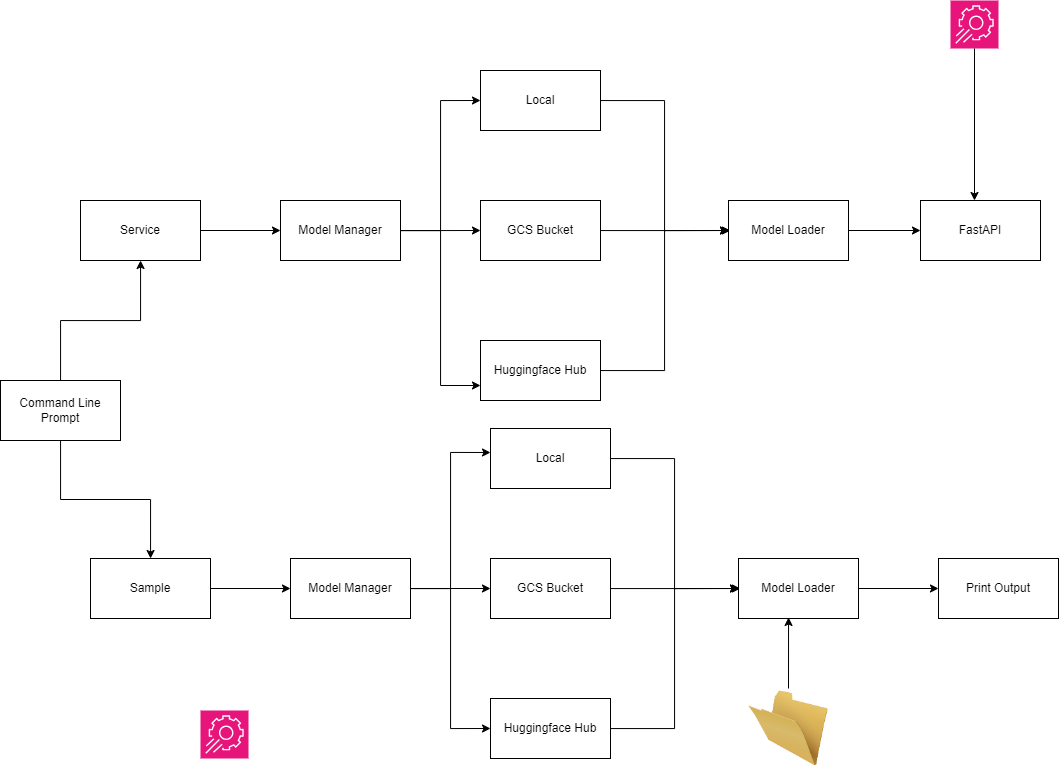

The diagram above was exported from draw.io. Its source (the exported page's mxGraphModel, read from the mxfile embedded in the PNG):
<mxGraphModel dx="1687" dy="2077" grid="1" gridSize="10" guides="1" tooltips="1" connect="1" arrows="1" fold="1" page="1" pageScale="1" pageWidth="827" pageHeight="1169" math="0" shadow="0">
  <root>
    <mxCell id="0" />
    <mxCell id="1" parent="0" />
    <mxCell id="7OtwdhdXpNyO21C4LOv6-15" value="" style="edgeStyle=orthogonalEdgeStyle;rounded=0;orthogonalLoop=1;jettySize=auto;html=1;" edge="1" parent="1" source="7OtwdhdXpNyO21C4LOv6-4" target="7OtwdhdXpNyO21C4LOv6-14">
      <mxGeometry relative="1" as="geometry" />
    </mxCell>
    <mxCell id="7OtwdhdXpNyO21C4LOv6-4" value="Sample" style="rounded=0;whiteSpace=wrap;html=1;" vertex="1" parent="1">
      <mxGeometry x="140" y="-322" width="120" height="60" as="geometry" />
    </mxCell>
    <mxCell id="7OtwdhdXpNyO21C4LOv6-7" style="edgeStyle=orthogonalEdgeStyle;rounded=0;orthogonalLoop=1;jettySize=auto;html=1;" edge="1" parent="1" source="7OtwdhdXpNyO21C4LOv6-5" target="7OtwdhdXpNyO21C4LOv6-4">
      <mxGeometry relative="1" as="geometry" />
    </mxCell>
    <mxCell id="7OtwdhdXpNyO21C4LOv6-9" value="" style="edgeStyle=orthogonalEdgeStyle;rounded=0;orthogonalLoop=1;jettySize=auto;html=1;" edge="1" parent="1" source="7OtwdhdXpNyO21C4LOv6-5" target="7OtwdhdXpNyO21C4LOv6-8">
      <mxGeometry relative="1" as="geometry" />
    </mxCell>
    <mxCell id="7OtwdhdXpNyO21C4LOv6-5" value="Command Line Prompt" style="rounded=0;whiteSpace=wrap;html=1;" vertex="1" parent="1">
      <mxGeometry x="50" y="-500" width="120" height="60" as="geometry" />
    </mxCell>
    <mxCell id="7OtwdhdXpNyO21C4LOv6-11" value="" style="edgeStyle=orthogonalEdgeStyle;rounded=0;orthogonalLoop=1;jettySize=auto;html=1;" edge="1" parent="1" source="7OtwdhdXpNyO21C4LOv6-8" target="7OtwdhdXpNyO21C4LOv6-10">
      <mxGeometry relative="1" as="geometry" />
    </mxCell>
    <mxCell id="7OtwdhdXpNyO21C4LOv6-8" value="Service" style="rounded=0;whiteSpace=wrap;html=1;" vertex="1" parent="1">
      <mxGeometry x="130" y="-680" width="120" height="60" as="geometry" />
    </mxCell>
    <mxCell id="7OtwdhdXpNyO21C4LOv6-13" value="" style="edgeStyle=orthogonalEdgeStyle;rounded=0;orthogonalLoop=1;jettySize=auto;html=1;" edge="1" parent="1" source="7OtwdhdXpNyO21C4LOv6-10">
      <mxGeometry relative="1" as="geometry">
        <mxPoint x="530" y="-650" as="targetPoint" />
      </mxGeometry>
    </mxCell>
    <mxCell id="7OtwdhdXpNyO21C4LOv6-26" style="edgeStyle=orthogonalEdgeStyle;rounded=0;orthogonalLoop=1;jettySize=auto;html=1;entryX=0;entryY=0.5;entryDx=0;entryDy=0;" edge="1" parent="1" source="7OtwdhdXpNyO21C4LOv6-10" target="7OtwdhdXpNyO21C4LOv6-24">
      <mxGeometry relative="1" as="geometry" />
    </mxCell>
    <mxCell id="7OtwdhdXpNyO21C4LOv6-27" style="edgeStyle=orthogonalEdgeStyle;rounded=0;orthogonalLoop=1;jettySize=auto;html=1;entryX=0;entryY=0.75;entryDx=0;entryDy=0;" edge="1" parent="1" source="7OtwdhdXpNyO21C4LOv6-10" target="7OtwdhdXpNyO21C4LOv6-22">
      <mxGeometry relative="1" as="geometry" />
    </mxCell>
    <mxCell id="7OtwdhdXpNyO21C4LOv6-10" value="Model Manager" style="rounded=0;whiteSpace=wrap;html=1;" vertex="1" parent="1">
      <mxGeometry x="330" y="-680" width="120" height="60" as="geometry" />
    </mxCell>
    <mxCell id="7OtwdhdXpNyO21C4LOv6-48" style="edgeStyle=orthogonalEdgeStyle;rounded=0;orthogonalLoop=1;jettySize=auto;html=1;entryX=0;entryY=0.5;entryDx=0;entryDy=0;" edge="1" parent="1" source="7OtwdhdXpNyO21C4LOv6-14" target="7OtwdhdXpNyO21C4LOv6-45">
      <mxGeometry relative="1" as="geometry" />
    </mxCell>
    <mxCell id="7OtwdhdXpNyO21C4LOv6-50" style="edgeStyle=orthogonalEdgeStyle;rounded=0;orthogonalLoop=1;jettySize=auto;html=1;entryX=0;entryY=0.5;entryDx=0;entryDy=0;" edge="1" parent="1" source="7OtwdhdXpNyO21C4LOv6-14" target="7OtwdhdXpNyO21C4LOv6-41">
      <mxGeometry relative="1" as="geometry" />
    </mxCell>
    <mxCell id="7OtwdhdXpNyO21C4LOv6-14" value="Model Manager" style="whiteSpace=wrap;html=1;rounded=0;" vertex="1" parent="1">
      <mxGeometry x="340" y="-322" width="120" height="60" as="geometry" />
    </mxCell>
    <mxCell id="7OtwdhdXpNyO21C4LOv6-18" value="" style="sketch=0;points=[[0,0,0],[0.25,0,0],[0.5,0,0],[0.75,0,0],[1,0,0],[0,1,0],[0.25,1,0],[0.5,1,0],[0.75,1,0],[1,1,0],[0,0.25,0],[0,0.5,0],[0,0.75,0],[1,0.25,0],[1,0.5,0],[1,0.75,0]];points=[[0,0,0],[0.25,0,0],[0.5,0,0],[0.75,0,0],[1,0,0],[0,1,0],[0.25,1,0],[0.5,1,0],[0.75,1,0],[1,1,0],[0,0.25,0],[0,0.5,0],[0,0.75,0],[1,0.25,0],[1,0.5,0],[1,0.75,0]];outlineConnect=0;fontColor=#232F3E;fillColor=#E7157B;strokeColor=#ffffff;dashed=0;verticalLabelPosition=bottom;verticalAlign=top;align=center;html=1;fontSize=12;fontStyle=0;aspect=fixed;shape=mxgraph.aws4.resourceIcon;resIcon=mxgraph.aws4.app_config;" vertex="1" parent="1">
      <mxGeometry x="250" y="-170" width="48" height="48" as="geometry" />
    </mxCell>
    <mxCell id="7OtwdhdXpNyO21C4LOv6-20" value="" style="sketch=0;points=[[0,0,0],[0.25,0,0],[0.5,0,0],[0.75,0,0],[1,0,0],[0,1,0],[0.25,1,0],[0.5,1,0],[0.75,1,0],[1,1,0],[0,0.25,0],[0,0.5,0],[0,0.75,0],[1,0.25,0],[1,0.5,0],[1,0.75,0]];points=[[0,0,0],[0.25,0,0],[0.5,0,0],[0.75,0,0],[1,0,0],[0,1,0],[0.25,1,0],[0.5,1,0],[0.75,1,0],[1,1,0],[0,0.25,0],[0,0.5,0],[0,0.75,0],[1,0.25,0],[1,0.5,0],[1,0.75,0]];outlineConnect=0;fontColor=#232F3E;fillColor=#E7157B;strokeColor=#ffffff;dashed=0;verticalLabelPosition=bottom;verticalAlign=top;align=center;html=1;fontSize=12;fontStyle=0;aspect=fixed;shape=mxgraph.aws4.resourceIcon;resIcon=mxgraph.aws4.app_config;" vertex="1" parent="1">
      <mxGeometry x="1000" y="-880" width="48" height="48" as="geometry" />
    </mxCell>
    <mxCell id="7OtwdhdXpNyO21C4LOv6-31" style="edgeStyle=orthogonalEdgeStyle;rounded=0;orthogonalLoop=1;jettySize=auto;html=1;entryX=0;entryY=0.5;entryDx=0;entryDy=0;" edge="1" parent="1" source="7OtwdhdXpNyO21C4LOv6-22" target="7OtwdhdXpNyO21C4LOv6-32">
      <mxGeometry relative="1" as="geometry">
        <mxPoint x="750" y="-650" as="targetPoint" />
      </mxGeometry>
    </mxCell>
    <mxCell id="7OtwdhdXpNyO21C4LOv6-22" value="Huggingface Hub" style="rounded=0;whiteSpace=wrap;html=1;" vertex="1" parent="1">
      <mxGeometry x="530" y="-540" width="120" height="60" as="geometry" />
    </mxCell>
    <mxCell id="7OtwdhdXpNyO21C4LOv6-29" style="edgeStyle=orthogonalEdgeStyle;rounded=0;orthogonalLoop=1;jettySize=auto;html=1;entryX=0;entryY=0.5;entryDx=0;entryDy=0;" edge="1" parent="1" source="7OtwdhdXpNyO21C4LOv6-24" target="7OtwdhdXpNyO21C4LOv6-32">
      <mxGeometry relative="1" as="geometry">
        <mxPoint x="750" y="-650" as="targetPoint" />
      </mxGeometry>
    </mxCell>
    <mxCell id="7OtwdhdXpNyO21C4LOv6-24" value="Local" style="rounded=0;whiteSpace=wrap;html=1;" vertex="1" parent="1">
      <mxGeometry x="530" y="-810" width="120" height="60" as="geometry" />
    </mxCell>
    <mxCell id="7OtwdhdXpNyO21C4LOv6-30" style="edgeStyle=orthogonalEdgeStyle;rounded=0;orthogonalLoop=1;jettySize=auto;html=1;" edge="1" parent="1" source="7OtwdhdXpNyO21C4LOv6-25">
      <mxGeometry relative="1" as="geometry">
        <mxPoint x="780" y="-650" as="targetPoint" />
      </mxGeometry>
    </mxCell>
    <mxCell id="7OtwdhdXpNyO21C4LOv6-25" value="GCS Bucket" style="rounded=0;whiteSpace=wrap;html=1;" vertex="1" parent="1">
      <mxGeometry x="530" y="-680" width="120" height="60" as="geometry" />
    </mxCell>
    <mxCell id="7OtwdhdXpNyO21C4LOv6-34" value="" style="edgeStyle=orthogonalEdgeStyle;rounded=0;orthogonalLoop=1;jettySize=auto;html=1;" edge="1" parent="1" source="7OtwdhdXpNyO21C4LOv6-32" target="7OtwdhdXpNyO21C4LOv6-33">
      <mxGeometry relative="1" as="geometry" />
    </mxCell>
    <mxCell id="7OtwdhdXpNyO21C4LOv6-32" value="Model Loader" style="rounded=0;whiteSpace=wrap;html=1;" vertex="1" parent="1">
      <mxGeometry x="778" y="-680" width="120" height="60" as="geometry" />
    </mxCell>
    <mxCell id="7OtwdhdXpNyO21C4LOv6-33" value="FastAPI" style="rounded=0;whiteSpace=wrap;html=1;" vertex="1" parent="1">
      <mxGeometry x="970" y="-680" width="120" height="60" as="geometry" />
    </mxCell>
    <mxCell id="7OtwdhdXpNyO21C4LOv6-37" style="edgeStyle=orthogonalEdgeStyle;rounded=0;orthogonalLoop=1;jettySize=auto;html=1;entryX=0.45;entryY=0;entryDx=0;entryDy=0;entryPerimeter=0;" edge="1" parent="1" source="7OtwdhdXpNyO21C4LOv6-20" target="7OtwdhdXpNyO21C4LOv6-33">
      <mxGeometry relative="1" as="geometry" />
    </mxCell>
    <mxCell id="7OtwdhdXpNyO21C4LOv6-40" style="edgeStyle=orthogonalEdgeStyle;rounded=0;orthogonalLoop=1;jettySize=auto;html=1;entryX=0;entryY=0.5;entryDx=0;entryDy=0;" edge="1" parent="1" source="7OtwdhdXpNyO21C4LOv6-41" target="7OtwdhdXpNyO21C4LOv6-46">
      <mxGeometry relative="1" as="geometry">
        <mxPoint x="760" y="-292" as="targetPoint" />
      </mxGeometry>
    </mxCell>
    <mxCell id="7OtwdhdXpNyO21C4LOv6-41" value="Huggingface Hub" style="rounded=0;whiteSpace=wrap;html=1;" vertex="1" parent="1">
      <mxGeometry x="540" y="-182" width="120" height="60" as="geometry" />
    </mxCell>
    <mxCell id="7OtwdhdXpNyO21C4LOv6-42" style="edgeStyle=orthogonalEdgeStyle;rounded=0;orthogonalLoop=1;jettySize=auto;html=1;entryX=0;entryY=0.5;entryDx=0;entryDy=0;" edge="1" parent="1" source="7OtwdhdXpNyO21C4LOv6-43" target="7OtwdhdXpNyO21C4LOv6-46">
      <mxGeometry relative="1" as="geometry">
        <mxPoint x="760" y="-292" as="targetPoint" />
      </mxGeometry>
    </mxCell>
    <mxCell id="7OtwdhdXpNyO21C4LOv6-43" value="Local" style="rounded=0;whiteSpace=wrap;html=1;" vertex="1" parent="1">
      <mxGeometry x="540" y="-452" width="120" height="60" as="geometry" />
    </mxCell>
    <mxCell id="7OtwdhdXpNyO21C4LOv6-44" style="edgeStyle=orthogonalEdgeStyle;rounded=0;orthogonalLoop=1;jettySize=auto;html=1;" edge="1" parent="1" source="7OtwdhdXpNyO21C4LOv6-45">
      <mxGeometry relative="1" as="geometry">
        <mxPoint x="790" y="-292" as="targetPoint" />
      </mxGeometry>
    </mxCell>
    <mxCell id="7OtwdhdXpNyO21C4LOv6-45" value="GCS Bucket" style="rounded=0;whiteSpace=wrap;html=1;" vertex="1" parent="1">
      <mxGeometry x="540" y="-322" width="120" height="60" as="geometry" />
    </mxCell>
    <mxCell id="7OtwdhdXpNyO21C4LOv6-52" value="" style="edgeStyle=orthogonalEdgeStyle;rounded=0;orthogonalLoop=1;jettySize=auto;html=1;" edge="1" parent="1" source="7OtwdhdXpNyO21C4LOv6-46" target="7OtwdhdXpNyO21C4LOv6-51">
      <mxGeometry relative="1" as="geometry" />
    </mxCell>
    <mxCell id="7OtwdhdXpNyO21C4LOv6-46" value="Model Loader" style="rounded=0;whiteSpace=wrap;html=1;" vertex="1" parent="1">
      <mxGeometry x="788" y="-322" width="120" height="60" as="geometry" />
    </mxCell>
    <mxCell id="7OtwdhdXpNyO21C4LOv6-49" style="edgeStyle=orthogonalEdgeStyle;rounded=0;orthogonalLoop=1;jettySize=auto;html=1;entryX=0;entryY=0.4;entryDx=0;entryDy=0;entryPerimeter=0;" edge="1" parent="1" source="7OtwdhdXpNyO21C4LOv6-14" target="7OtwdhdXpNyO21C4LOv6-43">
      <mxGeometry relative="1" as="geometry" />
    </mxCell>
    <mxCell id="7OtwdhdXpNyO21C4LOv6-51" value="Print Output" style="rounded=0;whiteSpace=wrap;html=1;" vertex="1" parent="1">
      <mxGeometry x="988" y="-322" width="120" height="60" as="geometry" />
    </mxCell>
    <mxCell id="7OtwdhdXpNyO21C4LOv6-55" value="" style="image;html=1;image=img/lib/clip_art/general/Empty_Folder_128x128.png" vertex="1" parent="1">
      <mxGeometry x="798" y="-192" width="80" height="80" as="geometry" />
    </mxCell>
    <mxCell id="7OtwdhdXpNyO21C4LOv6-57" style="edgeStyle=orthogonalEdgeStyle;rounded=0;orthogonalLoop=1;jettySize=auto;html=1;exitX=0.5;exitY=0;exitDx=0;exitDy=0;entryX=0.417;entryY=0.983;entryDx=0;entryDy=0;entryPerimeter=0;" edge="1" parent="1" source="7OtwdhdXpNyO21C4LOv6-55" target="7OtwdhdXpNyO21C4LOv6-46">
      <mxGeometry relative="1" as="geometry" />
    </mxCell>
  </root>
</mxGraphModel>